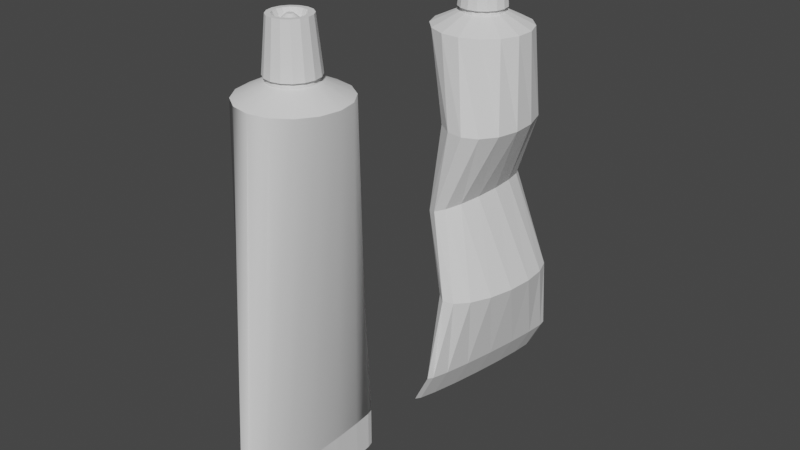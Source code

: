 # Source: Tubes.blend  (saved by Blender 3.3.6; exported with 4.5.12 LTS)
import bpy
from mathutils import Matrix  # noqa: F401  (used for matrix-valued properties, if any)

bpy.ops.wm.read_factory_settings(use_empty=True)
scene = bpy.context.scene
scene.name = 'Scene'

# ---- collections
col_perfect_tube = bpy.data.collections.new('Perfect tube'); scene.collection.children.link(col_perfect_tube)
col_tube = bpy.data.collections.new('Tube'); scene.collection.children.link(col_tube)

# ---- node groups
ng_auto_smooth = bpy.data.node_groups.new('Auto Smooth', 'GeometryNodeTree')
_s = ng_auto_smooth.interface.new_socket(name='Geometry', in_out='OUTPUT', socket_type='NodeSocketGeometry')
_s = ng_auto_smooth.interface.new_socket(name='Geometry', in_out='INPUT', socket_type='NodeSocketGeometry')
_s = ng_auto_smooth.interface.new_socket(name='Angle', in_out='INPUT', socket_type='NodeSocketFloat')
_s.subtype = 'ANGLE'
_s.min_value = 0.0
_s.max_value = 3.142
ng_auto_smooth.is_modifier = True
_N = ng_auto_smooth.nodes; _L = ng_auto_smooth.links
n0 = _N.new('NodeGroupOutput'); n0.name = 'Group Output'; n0.location = (480, -100)
n1 = _N.new('NodeGroupInput'); n1.name = 'Group Input'; n1.location = (-420, -300)
n2 = _N.new('NodeGroupInput'); n2.name = 'Group Input.001'; n2.location = (-60, -100)
n3 = _N.new('GeometryNodeSetShadeSmooth'); n3.name = 'Set Shade Smooth'; n3.location = (120, -100)
n3.domain = 'EDGE'
n4 = _N.new('GeometryNodeSetShadeSmooth'); n4.name = 'Set Shade Smooth.001'; n4.location = (300, -100)
n5 = _N.new('GeometryNodeInputMeshEdgeAngle'); n5.name = 'Edge Angle'; n5.location = (-420, -220)
n6 = _N.new('GeometryNodeInputEdgeSmooth'); n6.name = 'Is Edge Smooth'; n6.location = (-60, -160)
n7 = _N.new('GeometryNodeInputShadeSmooth'); n7.name = 'Is Face Smooth'; n7.location = (-240, -340)
n8 = _N.new('FunctionNodeBooleanMath'); n8.name = 'Boolean Math'; n8.location = (-60, -220)
n9 = _N.new('FunctionNodeCompare'); n9.name = 'Compare'; n9.location = (-240, -180)
n9.operation = 'LESS_EQUAL'
_L.new(n5.outputs[0], n9.inputs[0])
_L.new(n4.outputs[0], n0.inputs[0])
_L.new(n1.outputs[1], n9.inputs[1])
_L.new(n9.outputs[0], n8.inputs[0])
_L.new(n7.outputs[0], n8.inputs[1])
_L.new(n2.outputs[0], n3.inputs[0])
_L.new(n6.outputs[0], n3.inputs[1])
_L.new(n3.outputs[0], n4.inputs[0])
_L.new(n8.outputs[0], n3.inputs[2])
n0.is_active_output = True

# ---- world
world_world = bpy.data.worlds.new('World'); scene.world = world_world
world_world.use_nodes = True; world_world.node_tree.nodes.clear()
_N = world_world.node_tree.nodes; _L = world_world.node_tree.links
n0 = _N.new('ShaderNodeOutputWorld'); n0.name = 'World Output'; n0.location = (300, 300)
n1 = _N.new('ShaderNodeBackground'); n1.name = 'Background'; n1.location = (10, 300)
n1.inputs[0].default_value = (0.05088, 0.05088, 0.05088, 1.0)
_L.new(n1.outputs[0], n0.inputs[0])
n0.is_active_output = True
world_world.color = (0.05088, 0.05088, 0.05088)
world_world.use_sun_shadow = False
world_world.sun_shadow_jitter_overblur = 0.0

# ---- meshes
me_cylinder = bpy.data.meshes.new('Cylinder')
me_cylinder.from_pydata([(0.0, 1.0, -1.0), (-5.898e-09, 0.608, 1.0), (0.3827, 0.9239, -1.0), (0.2327, 0.5617, 1.0), (0.7071, 0.7071, -1.0), (0.4299, 0.4299, 1.0), (0.9239, 0.3827, -1.0), (0.5617, 0.2327, 1.0), (1.0, 0.0, -1.0), (0.608, -2.22e-09, 1.0), (0.9239, -0.3827, -1.0), (0.5617, -0.2327, 1.0), (0.7071, -0.7071, -1.0), (0.4299, -0.4299, 1.0), (0.3827, -0.9239, -1.0), (0.2327, -0.5617, 1.0), (0.0, -1.0, -1.0), (-5.898e-09, -0.608, 1.0), (-0.3827, -0.9239, -1.0), (-0.2327, -0.5617, 1.0), (-0.7071, -0.7071, -1.0), (-0.4299, -0.4299, 1.0), (-0.9239, -0.3827, -1.0), (-0.5617, -0.2327, 1.0), (-1.0, 0.0, -1.0), (-0.608, -2.22e-09, 1.0), (-0.9239, 0.3827, -1.0), (-0.5617, 0.2327, 1.0), (-0.7071, 0.7071, -1.0), (-0.4299, 0.4299, 1.0), (-0.3827, 0.9239, -1.0), (-0.2327, 0.5617, 1.0), (0.3067, 0.7403, 1.0), (-2.96e-09, 0.8013, 1.0), (0.5666, 0.5666, 1.0), (0.7403, 0.3067, 1.0), (0.8013, -2.22e-09, 1.0), (0.7403, -0.3067, 1.0), (0.5666, -0.5666, 1.0), (0.3067, -0.7403, 1.0), (-2.96e-09, -0.8013, 1.0), (-0.3067, -0.7403, 1.0), (-0.5666, -0.5666, 1.0), (-0.7403, -0.3067, 1.0), (-0.8013, -2.22e-09, 1.0), (-0.7403, 0.3067, 1.0), (-0.5666, 0.5666, 1.0), (-0.3067, 0.7403, 1.0), (0.1722, 0.4157, 0.6959), (3.015e-09, 0.4499, 0.6959), (0.3181, 0.3181, 0.6959), (0.4157, 0.1722, 0.6959), (0.4499, -1.643e-09, 0.6959), (0.4157, -0.1722, 0.6959), (0.3181, -0.3181, 0.6959), (0.1722, -0.4157, 0.6959), (3.015e-09, -0.4499, 0.6959), (-0.1722, -0.4157, 0.6959), (-0.3181, -0.3181, 0.6959), (-0.4157, -0.1722, 0.6959), (-0.4499, -1.643e-09, 0.6959), (-0.4157, 0.1722, 0.6959), (-0.3181, 0.3181, 0.6959), (-0.1722, 0.4157, 0.6959), (0.04844, 0.117, 0.9828), (2.121e-09, 0.1266, 0.9828), (0.08951, 0.08951, 0.9828), (0.117, 0.04844, 0.9828), (0.1266, -1.801e-09, 0.9828), (0.117, -0.04844, 0.9828), (0.08951, -0.08951, 0.9828), (0.04844, -0.117, 0.9828), (2.121e-09, -0.1266, 0.9828), (-0.04844, -0.117, 0.9828), (-0.08951, -0.08951, 0.9828), (-0.117, -0.04844, 0.9828), (-0.1266, -1.801e-09, 0.9828), (-0.117, 0.04844, 0.9828), (-0.08951, 0.08951, 0.9828), (-0.04844, 0.117, 0.9828)], [], [(0, 33, 32, 2), (2, 32, 34, 4), (4, 34, 35, 6), (6, 35, 36, 8), (8, 36, 37, 10), (10, 37, 38, 12), (12, 38, 39, 14), (14, 39, 40, 16), (16, 40, 41, 18), (18, 41, 42, 20), (20, 42, 43, 22), (22, 43, 44, 24), (24, 44, 45, 26), (26, 45, 46, 28), (25, 23, 59, 60), (28, 46, 47, 30), (30, 47, 33, 0), (0, 2, 4, 6, 8, 10, 12, 14, 16, 18, 20, 22, 24, 26, 28, 30), (1, 3, 32, 33), (3, 5, 34, 32), (5, 7, 35, 34), (7, 9, 36, 35), (9, 11, 37, 36), (11, 13, 38, 37), (13, 15, 39, 38), (15, 17, 40, 39), (17, 19, 41, 40), (19, 21, 42, 41), (21, 23, 43, 42), (23, 25, 44, 43), (25, 27, 45, 44), (27, 29, 46, 45), (29, 31, 47, 46), (31, 1, 33, 47), (58, 57, 73, 74), (11, 9, 52, 53), (27, 25, 60, 61), (13, 11, 53, 54), (29, 27, 61, 62), (15, 13, 54, 55), (31, 29, 62, 63), (17, 15, 55, 56), (3, 1, 49, 48), (1, 31, 63, 49), (19, 17, 56, 57), (5, 3, 48, 50), (21, 19, 57, 58), (7, 5, 50, 51), (23, 21, 58, 59), (9, 7, 51, 52), (64, 65, 79, 78, 77, 76, 75, 74, 73, 72, 71, 70, 69, 68, 67, 66), (51, 50, 66, 67), (59, 58, 74, 75), (52, 51, 67, 68), (60, 59, 75, 76), (53, 52, 68, 69), (61, 60, 76, 77), (54, 53, 69, 70), (62, 61, 77, 78), (55, 54, 70, 71), (63, 62, 78, 79), (56, 55, 71, 72), (48, 49, 65, 64), (49, 63, 79, 65), (57, 56, 72, 73), (50, 48, 64, 66)])
_uv = me_cylinder.uv_layers.new(name='UVMap')
_uv.uv.foreach_set('vector', [1.0, 0.5, 1.0, 1.0, 0.9375, 1.0, 0.9375, 0.5, 0.9375, 0.5, 0.9375, 1.0, 0.875, 1.0, 0.875, 0.5, 0.875, 0.5, 0.875, 1.0, 0.8125, 1.0, 0.8125, 0.5, 0.8125, 0.5, 0.8125, 1.0, 0.75, 1.0, 0.75, 0.5, 0.75, 0.5, 0.75, 1.0, 0.6875, 1.0, 0.6875, 0.5, 0.6875, 0.5, 0.6875, 1.0, 0.625, 1.0, 0.625, 0.5, 0.625, 0.5, 0.625, 1.0, 0.5625, 1.0, 0.5625, 0.5, 0.5625, 0.5, 0.5625, 1.0, 0.5, 1.0, 0.5, 0.5, 0.5, 0.5, 0.5, 1.0, 0.4375, 1.0, 0.4375, 0.5, 0.4375, 0.5, 0.4375, 1.0, 0.375, 1.0, 0.375, 0.5, 0.375, 0.5, 0.375, 1.0, 0.3125, 1.0, 0.3125, 0.5, 0.3125, 0.5, 0.3125, 1.0, 0.25, 1.0, 0.25, 0.5, 0.25, 0.5, 0.25, 1.0, 0.1875, 1.0, 0.1875, 0.5, 0.1875, 0.5, 0.1875, 1.0, 0.125, 1.0, 0.125, 0.5, 0.06791, 0.25, 0.08177, 0.1803, 0.08177, 0.1803, 0.06791, 0.25, 0.125, 0.5, 0.125, 1.0, 0.0625, 1.0, 0.0625, 0.5, 0.0625, 0.5, 0.0625, 1.0, 0.0, 1.0, 0.0, 0.5, 0.75, 0.49, 0.8418, 0.4717, 0.9197, 0.4197, 0.9717, 0.3418, 0.99, 0.25, 0.9717, 0.1582, 0.9197, 0.08029, 0.8418, 0.02827, 0.75, 0.01, 0.6582, 0.02827, 0.5803, 0.08029, 0.5283, 0.1582, 0.51, 0.25, 0.5283, 0.3418, 0.5803, 0.4197, 0.6582, 0.4717, 0.25, 0.4321, 0.3197, 0.4182, 0.3418, 0.4717, 0.25, 0.49, 0.3197, 0.4182, 0.3788, 0.3788, 0.4197, 0.4197, 0.3418, 0.4717, 0.3788, 0.3788, 0.4182, 0.3197, 0.4717, 0.3418, 0.4197, 0.4197, 0.4182, 0.3197, 0.4321, 0.25, 0.49, 0.25, 0.4717, 0.3418, 0.4321, 0.25, 0.4182, 0.1803, 0.4717, 0.1582, 0.49, 0.25, 0.4182, 0.1803, 0.3788, 0.1212, 0.4197, 0.08029, 0.4717, 0.1582, 0.3788, 0.1212, 0.3197, 0.08177, 0.3418, 0.02827, 0.4197, 0.08029, 0.3197, 0.08177, 0.25, 0.06791, 0.25, 0.01, 0.3418, 0.02827, 0.25, 0.06791, 0.1803, 0.08177, 0.1582, 0.02827, 0.25, 0.01, 0.1803, 0.08177, 0.1212, 0.1212, 0.08029, 0.08029, 0.1582, 0.02827, 0.1212, 0.1212, 0.08177, 0.1803, 0.02827, 0.1582, 0.08029, 0.08029, 0.08177, 0.1803, 0.06791, 0.25, 0.01, 0.25, 0.02827, 0.1582, 0.06791, 0.25, 0.08177, 0.3197, 0.02827, 0.3418, 0.01, 0.25, 0.08177, 0.3197, 0.1212, 0.3788, 0.08029, 0.4197, 0.02827, 0.3418, 0.1212, 0.3788, 0.1803, 0.4182, 0.1582, 0.4717, 0.08029, 0.4197, 0.1803, 0.4182, 0.25, 0.4321, 0.25, 0.49, 0.1582, 0.4717, 0.1212, 0.1212, 0.1803, 0.08177, 0.1803, 0.08177, 0.1212, 0.1212, 0.4182, 0.1803, 0.4321, 0.25, 0.4321, 0.25, 0.4182, 0.1803, 0.08177, 0.3197, 0.06791, 0.25, 0.06791, 0.25, 0.08177, 0.3197, 0.3788, 0.1212, 0.4182, 0.1803, 0.4182, 0.1803, 0.3788, 0.1212, 0.1212, 0.3788, 0.08177, 0.3197, 0.08177, 0.3197, 0.1212, 0.3788, 0.3197, 0.08177, 0.3788, 0.1212, 0.3788, 0.1212, 0.3197, 0.08177, 0.1803, 0.4182, 0.1212, 0.3788, 0.1212, 0.3788, 0.1803, 0.4182, 0.25, 0.06791, 0.3197, 0.08177, 0.3197, 0.08177, 0.25, 0.06791, 0.3197, 0.4182, 0.25, 0.4321, 0.25, 0.4321, 0.3197, 0.4182, 0.25, 0.4321, 0.1803, 0.4182, 0.1803, 0.4182, 0.25, 0.4321, 0.1803, 0.08177, 0.25, 0.06791, 0.25, 0.06791, 0.1803, 0.08177, 0.3788, 0.3788, 0.3197, 0.4182, 0.3197, 0.4182, 0.3788, 0.3788, 0.1212, 0.1212, 0.1803, 0.08177, 0.1803, 0.08177, 0.1212, 0.1212, 0.4182, 0.3197, 0.3788, 0.3788, 0.3788, 0.3788, 0.4182, 0.3197, 0.08177, 0.1803, 0.1212, 0.1212, 0.1212, 0.1212, 0.08177, 0.1803, 0.4321, 0.25, 0.4182, 0.3197, 0.4182, 0.3197, 0.4321, 0.25, 0.3197, 0.4182, 0.25, 0.4321, 0.1803, 0.4182, 0.1212, 0.3788, 0.08177, 0.3197, 0.06791, 0.25, 0.08177, 0.1803, 0.1212, 0.1212, 0.1803, 0.08177, 0.25, 0.06791, 0.3197, 0.08177, 0.3788, 0.1212, 0.4182, 0.1803, 0.4321, 0.25, 0.4182, 0.3197, 0.3788, 0.3788, 0.4182, 0.3197, 0.3788, 0.3788, 0.3788, 0.3788, 0.4182, 0.3197, 0.08177, 0.1803, 0.1212, 0.1212, 0.1212, 0.1212, 0.08177, 0.1803, 0.4321, 0.25, 0.4182, 0.3197, 0.4182, 0.3197, 0.4321, 0.25, 0.06791, 0.25, 0.08177, 0.1803, 0.08177, 0.1803, 0.06791, 0.25, 0.4182, 0.1803, 0.4321, 0.25, 0.4321, 0.25, 0.4182, 0.1803, 0.08177, 0.3197, 0.06791, 0.25, 0.06791, 0.25, 0.08177, 0.3197, 0.3788, 0.1212, 0.4182, 0.1803, 0.4182, 0.1803, 0.3788, 0.1212, 0.1212, 0.3788, 0.08177, 0.3197, 0.08177, 0.3197, 0.1212, 0.3788, 0.3197, 0.08177, 0.3788, 0.1212, 0.3788, 0.1212, 0.3197, 0.08177, 0.1803, 0.4182, 0.1212, 0.3788, 0.1212, 0.3788, 0.1803, 0.4182, 0.25, 0.06791, 0.3197, 0.08177, 0.3197, 0.08177, 0.25, 0.06791, 0.3197, 0.4182, 0.25, 0.4321, 0.25, 0.4321, 0.3197, 0.4182, 0.25, 0.4321, 0.1803, 0.4182, 0.1803, 0.4182, 0.25, 0.4321, 0.1803, 0.08177, 0.25, 0.06791, 0.25, 0.06791, 0.1803, 0.08177, 0.3788, 0.3788, 0.3197, 0.4182, 0.3197, 0.4182, 0.3788, 0.3788])
me_cylinder.update()
me_cylinder_001 = bpy.data.meshes.new('Cylinder.001')
me_cylinder_001.from_pydata([(-1.346e-08, 1.713, -1.0), (0.0, 1.0, 1.0), (0.03708, 1.583, -1.0), (0.3827, 0.9239, 1.0), (0.06851, 1.212, -1.0), (0.7071, 0.7071, 1.0), (0.08951, 0.6557, -1.0), (0.9239, 0.3827, 1.0), (0.09689, 3.987e-09, -1.0), (1.0, 0.0, 1.0), (0.08951, -0.6557, -1.0), (0.9239, -0.3827, 1.0), (0.06851, -1.212, -1.0), (0.7071, -0.7071, 1.0), (0.03708, -1.583, -1.0), (0.3827, -0.9239, 1.0), (-1.346e-08, -1.713, -1.0), (0.0, -1.0, 1.0), (-0.03708, -1.583, -1.0), (-0.3827, -0.9239, 1.0), (-0.06851, -1.212, -1.0), (-0.7071, -0.7071, 1.0), (-0.08951, -0.6557, -1.0), (-0.9239, -0.3827, 1.0), (-0.09689, 3.987e-09, -1.0), (-1.0, 0.0, 1.0), (-0.08951, 0.6557, -1.0), (-0.9239, 0.3827, 1.0), (-0.06851, 1.212, -1.0), (-0.7071, 0.7071, 1.0), (-0.03708, 1.583, -1.0), (-0.3827, 0.9239, 1.0), (5.491e-07, 1.713, -1.228), (0.03708, 1.583, -1.228), (0.06851, 1.212, -1.228), (0.08952, 0.6557, -1.228), (0.09689, 3.987e-09, -1.228), (0.08952, -0.6557, -1.228), (0.06851, -1.212, -1.228), (0.03708, -1.583, -1.228), (5.491e-07, -1.713, -1.228), (-0.03708, -1.583, -1.228), (-0.06851, -1.212, -1.228), (-0.08951, -0.6557, -1.228), (-0.09689, 3.987e-09, -1.228), (-0.08951, 0.6557, -1.228), (-0.06851, 1.212, -1.228), (-0.03708, 1.583, -1.228), (0.1709, 0.4126, 1.077), (-1.128e-07, 0.4466, 1.077), (0.3158, 0.3158, 1.077), (0.4126, 0.1709, 1.077), (0.4466, -6.185e-09, 1.077), (0.4126, -0.1709, 1.077), (0.3158, -0.3158, 1.077), (0.1709, -0.4126, 1.077), (-1.128e-07, -0.4466, 1.077), (-0.1709, -0.4126, 1.077), (-0.3158, -0.3158, 1.077), (-0.4126, -0.1709, 1.077), (-0.4466, -6.185e-09, 1.077), (-0.4126, 0.1709, 1.077), (-0.3158, 0.3158, 1.077), (-0.1709, 0.4126, 1.077), (0.1352, 0.3264, 1.199), (-1.118e-07, 0.3533, 1.199), (0.2498, 0.2498, 1.199), (0.3264, 0.1352, 1.199), (0.3533, -6.839e-09, 1.199), (0.3264, -0.1352, 1.199), (0.2498, -0.2498, 1.199), (0.1352, -0.3264, 1.199), (-1.118e-07, -0.3533, 1.199), (-0.1352, -0.3264, 1.199), (-0.2498, -0.2498, 1.199), (-0.3264, -0.1352, 1.199), (-0.3533, -6.839e-09, 1.199), (-0.3264, 0.1352, 1.199), (-0.2498, 0.2498, 1.199), (-0.1352, 0.3264, 1.199)], [], [(0, 1, 3, 2), (2, 3, 5, 4), (4, 5, 7, 6), (6, 7, 9, 8), (8, 9, 11, 10), (10, 11, 13, 12), (12, 13, 15, 14), (14, 15, 17, 16), (16, 17, 19, 18), (18, 19, 21, 20), (20, 21, 23, 22), (22, 23, 25, 24), (24, 25, 27, 26), (26, 27, 29, 28), (9, 7, 51, 52), (28, 29, 31, 30), (30, 31, 1, 0), (2, 4, 34, 33), (32, 33, 34, 35, 36, 37, 38, 39, 40, 41, 42, 43, 44, 45, 46, 47), (12, 14, 39, 38), (22, 24, 44, 43), (8, 10, 37, 36), (18, 20, 42, 41), (28, 30, 47, 46), (4, 6, 35, 34), (14, 16, 40, 39), (0, 2, 33, 32), (24, 26, 45, 44), (10, 12, 38, 37), (20, 22, 43, 42), (30, 0, 32, 47), (6, 8, 36, 35), (16, 18, 41, 40), (26, 28, 46, 45), (60, 59, 75, 76), (19, 17, 56, 57), (29, 27, 61, 62), (5, 3, 48, 50), (15, 13, 54, 55), (25, 23, 59, 60), (11, 9, 52, 53), (21, 19, 57, 58), (31, 29, 62, 63), (7, 5, 50, 51), (17, 15, 55, 56), (3, 1, 49, 48), (27, 25, 60, 61), (13, 11, 53, 54), (23, 21, 58, 59), (1, 31, 63, 49), (64, 65, 79, 78, 77, 76, 75, 74, 73, 72, 71, 70, 69, 68, 67, 66), (53, 52, 68, 69), (61, 60, 76, 77), (54, 53, 69, 70), (62, 61, 77, 78), (55, 54, 70, 71), (63, 62, 78, 79), (56, 55, 71, 72), (48, 49, 65, 64), (49, 63, 79, 65), (57, 56, 72, 73), (50, 48, 64, 66), (58, 57, 73, 74), (51, 50, 66, 67), (59, 58, 74, 75), (52, 51, 67, 68)])
me_cylinder_001.polygons.foreach_set('use_smooth', [True] * 66)
_k = set([(0, 2), (0, 30), (0, 32), (2, 4), (2, 33), (4, 6), (4, 34), (6, 8), (6, 35), (8, 10), (8, 36), (10, 12), (10, 37), (12, 14), (12, 38), (14, 16), (14, 39), (16, 18), (16, 40), (18, 20), (18, 41), (20, 22), (20, 42), (22, 24), (22, 43), (24, 26), (24, 44), (26, 28), (26, 45), (28, 30), (28, 46), (30, 47), (32, 33), (32, 47), (33, 34), (34, 35), (35, 36), (36, 37), (37, 38), (38, 39), (39, 40), (40, 41), (41, 42), (42, 43), (43, 44), (44, 45), (45, 46), (46, 47), (48, 49), (48, 50), (49, 63), (50, 51), (51, 52), (52, 53), (53, 54), (54, 55), (55, 56), (56, 57), (57, 58), (58, 59), (59, 60), (60, 61), (61, 62), (62, 63)])
me_cylinder_001.attributes.new('sharp_edge', 'BOOLEAN', 'EDGE').data.foreach_set('value', [ (min(e.vertices), max(e.vertices)) in _k for e in me_cylinder_001.edges])
_uv = me_cylinder_001.uv_layers.new(name='UVMap')
_uv.uv.foreach_set('vector', [1.0, 0.5, 1.0, 1.0, 0.9375, 1.0, 0.9375, 0.5, 0.9375, 0.5, 0.9375, 1.0, 0.875, 1.0, 0.875, 0.5, 0.875, 0.5, 0.875, 1.0, 0.8125, 1.0, 0.8125, 0.5, 0.8125, 0.5, 0.8125, 1.0, 0.75, 1.0, 0.75, 0.5, 0.75, 0.5, 0.75, 1.0, 0.6875, 1.0, 0.6875, 0.5, 0.6875, 0.5, 0.6875, 1.0, 0.625, 1.0, 0.625, 0.5, 0.625, 0.5, 0.625, 1.0, 0.5625, 1.0, 0.5625, 0.5, 0.5625, 0.5, 0.5625, 1.0, 0.5, 1.0, 0.5, 0.5, 0.5, 0.5, 0.5, 1.0, 0.4375, 1.0, 0.4375, 0.5, 0.4375, 0.5, 0.4375, 1.0, 0.375, 1.0, 0.375, 0.5, 0.375, 0.5, 0.375, 1.0, 0.3125, 1.0, 0.3125, 0.5, 0.3125, 0.5, 0.3125, 1.0, 0.25, 1.0, 0.25, 0.5, 0.25, 0.5, 0.25, 1.0, 0.1875, 1.0, 0.1875, 0.5, 0.1875, 0.5, 0.1875, 1.0, 0.125, 1.0, 0.125, 0.5, 0.75, 1.0, 0.8125, 1.0, 0.8125, 1.0, 0.75, 1.0, 0.125, 0.5, 0.125, 1.0, 0.0625, 1.0, 0.0625, 0.5, 0.0625, 0.5, 0.0625, 1.0, 0.0, 1.0, 0.0, 0.5, 0.9375, 0.5, 0.875, 0.5, 0.875, 0.5, 0.9375, 0.5, 0.75, 0.49, 0.8418, 0.4717, 0.9197, 0.4197, 0.9717, 0.3418, 0.99, 0.25, 0.9717, 0.1582, 0.9197, 0.08029, 0.8418, 0.02827, 0.75, 0.01, 0.6582, 0.02827, 0.5803, 0.08029, 0.5283, 0.1582, 0.51, 0.25, 0.5283, 0.3418, 0.5803, 0.4197, 0.6582, 0.4717, 0.625, 0.5, 0.5625, 0.5, 0.5625, 0.5, 0.625, 0.5, 0.3125, 0.5, 0.25, 0.5, 0.25, 0.5, 0.3125, 0.5, 0.75, 0.5, 0.6875, 0.5, 0.6875, 0.5, 0.75, 0.5, 0.4375, 0.5, 0.375, 0.5, 0.375, 0.5, 0.4375, 0.5, 0.125, 0.5, 0.0625, 0.5, 0.0625, 0.5, 0.125, 0.5, 0.875, 0.5, 0.8125, 0.5, 0.8125, 0.5, 0.875, 0.5, 0.5625, 0.5, 0.5, 0.5, 0.5, 0.5, 0.5625, 0.5, 1.0, 0.5, 0.9375, 0.5, 0.9375, 0.5, 1.0, 0.5, 0.25, 0.5, 0.1875, 0.5, 0.1875, 0.5, 0.25, 0.5, 0.6875, 0.5, 0.625, 0.5, 0.625, 0.5, 0.6875, 0.5, 0.375, 0.5, 0.3125, 0.5, 0.3125, 0.5, 0.375, 0.5, 0.0625, 0.5, 0.0, 0.5, 0.0, 0.5, 0.0625, 0.5, 0.8125, 0.5, 0.75, 0.5, 0.75, 0.5, 0.8125, 0.5, 0.5, 0.5, 0.4375, 0.5, 0.4375, 0.5, 0.5, 0.5, 0.1875, 0.5, 0.125, 0.5, 0.125, 0.5, 0.1875, 0.5, 0.25, 1.0, 0.3125, 1.0, 0.3125, 1.0, 0.25, 1.0, 0.4375, 1.0, 0.5, 1.0, 0.5, 1.0, 0.4375, 1.0, 0.125, 1.0, 0.1875, 1.0, 0.1875, 1.0, 0.125, 1.0, 0.875, 1.0, 0.9375, 1.0, 0.9375, 1.0, 0.875, 1.0, 0.5625, 1.0, 0.625, 1.0, 0.625, 1.0, 0.5625, 1.0, 0.25, 1.0, 0.3125, 1.0, 0.3125, 1.0, 0.25, 1.0, 0.6875, 1.0, 0.75, 1.0, 0.75, 1.0, 0.6875, 1.0, 0.375, 1.0, 0.4375, 1.0, 0.4375, 1.0, 0.375, 1.0, 0.0625, 1.0, 0.125, 1.0, 0.125, 1.0, 0.0625, 1.0, 0.8125, 1.0, 0.875, 1.0, 0.875, 1.0, 0.8125, 1.0, 0.5, 1.0, 0.5625, 1.0, 0.5625, 1.0, 0.5, 1.0, 0.9375, 1.0, 1.0, 1.0, 1.0, 1.0, 0.9375, 1.0, 0.1875, 1.0, 0.25, 1.0, 0.25, 1.0, 0.1875, 1.0, 0.625, 1.0, 0.6875, 1.0, 0.6875, 1.0, 0.625, 1.0, 0.3125, 1.0, 0.375, 1.0, 0.375, 1.0, 0.3125, 1.0, 0.0, 1.0, 0.0625, 1.0, 0.0625, 1.0, 0.0, 1.0, 0.9375, 1.0, 1.0, 1.0, 0.0625, 1.0, 0.125, 1.0, 0.1875, 1.0, 0.25, 1.0, 0.3125, 1.0, 0.375, 1.0, 0.4375, 1.0, 0.5, 1.0, 0.5625, 1.0, 0.625, 1.0, 0.6875, 1.0, 0.75, 1.0, 0.8125, 1.0, 0.875, 1.0, 0.6875, 1.0, 0.75, 1.0, 0.75, 1.0, 0.6875, 1.0, 0.1875, 1.0, 0.25, 1.0, 0.25, 1.0, 0.1875, 1.0, 0.625, 1.0, 0.6875, 1.0, 0.6875, 1.0, 0.625, 1.0, 0.125, 1.0, 0.1875, 1.0, 0.1875, 1.0, 0.125, 1.0, 0.5625, 1.0, 0.625, 1.0, 0.625, 1.0, 0.5625, 1.0, 0.0625, 1.0, 0.125, 1.0, 0.125, 1.0, 0.0625, 1.0, 0.5, 1.0, 0.5625, 1.0, 0.5625, 1.0, 0.5, 1.0, 0.9375, 1.0, 1.0, 1.0, 1.0, 1.0, 0.9375, 1.0, 0.0, 1.0, 0.0625, 1.0, 0.0625, 1.0, 0.0, 1.0, 0.4375, 1.0, 0.5, 1.0, 0.5, 1.0, 0.4375, 1.0, 0.875, 1.0, 0.9375, 1.0, 0.9375, 1.0, 0.875, 1.0, 0.375, 1.0, 0.4375, 1.0, 0.4375, 1.0, 0.375, 1.0, 0.8125, 1.0, 0.875, 1.0, 0.875, 1.0, 0.8125, 1.0, 0.3125, 1.0, 0.375, 1.0, 0.375, 1.0, 0.3125, 1.0, 0.75, 1.0, 0.8125, 1.0, 0.8125, 1.0, 0.75, 1.0])
me_cylinder_001.update()
me_cylinder_002 = bpy.data.meshes.new('Cylinder.002')
me_cylinder_002.from_pydata([(0.0, 1.0, -1.0), (-5.898e-09, 0.608, 1.0), (0.3827, 0.9239, -1.0), (0.2327, 0.5617, 1.0), (0.7071, 0.7071, -1.0), (0.4299, 0.4299, 1.0), (0.9239, 0.3827, -1.0), (0.5617, 0.2327, 1.0), (1.0, 0.0, -1.0), (0.608, -2.22e-09, 1.0), (0.9239, -0.3827, -1.0), (0.5617, -0.2327, 1.0), (0.7071, -0.7071, -1.0), (0.4299, -0.4299, 1.0), (0.3827, -0.9239, -1.0), (0.2327, -0.5617, 1.0), (0.0, -1.0, -1.0), (-5.898e-09, -0.608, 1.0), (-0.3827, -0.9239, -1.0), (-0.2327, -0.5617, 1.0), (-0.7071, -0.7071, -1.0), (-0.4299, -0.4299, 1.0), (-0.9239, -0.3827, -1.0), (-0.5617, -0.2327, 1.0), (-1.0, 0.0, -1.0), (-0.608, -2.22e-09, 1.0), (-0.9239, 0.3827, -1.0), (-0.5617, 0.2327, 1.0), (-0.7071, 0.7071, -1.0), (-0.4299, 0.4299, 1.0), (-0.3827, 0.9239, -1.0), (-0.2327, 0.5617, 1.0), (0.3067, 0.7403, 1.0), (-2.96e-09, 0.8013, 1.0), (0.5666, 0.5666, 1.0), (0.7403, 0.3067, 1.0), (0.8013, -2.22e-09, 1.0), (0.7403, -0.3067, 1.0), (0.5666, -0.5666, 1.0), (0.3067, -0.7403, 1.0), (-2.96e-09, -0.8013, 1.0), (-0.3067, -0.7403, 1.0), (-0.5666, -0.5666, 1.0), (-0.7403, -0.3067, 1.0), (-0.8013, -2.22e-09, 1.0), (-0.7403, 0.3067, 1.0), (-0.5666, 0.5666, 1.0), (-0.3067, 0.7403, 1.0), (0.1722, 0.4157, 0.6959), (3.015e-09, 0.4499, 0.6959), (0.3181, 0.3181, 0.6959), (0.4157, 0.1722, 0.6959), (0.4499, -1.643e-09, 0.6959), (0.4157, -0.1722, 0.6959), (0.3181, -0.3181, 0.6959), (0.1722, -0.4157, 0.6959), (3.015e-09, -0.4499, 0.6959), (-0.1722, -0.4157, 0.6959), (-0.3181, -0.3181, 0.6959), (-0.4157, -0.1722, 0.6959), (-0.4499, -1.643e-09, 0.6959), (-0.4157, 0.1722, 0.6959), (-0.3181, 0.3181, 0.6959), (-0.1722, 0.4157, 0.6959), (0.04844, 0.117, 0.9828), (2.121e-09, 0.1266, 0.9828), (0.08951, 0.08951, 0.9828), (0.117, 0.04844, 0.9828), (0.1266, -1.801e-09, 0.9828), (0.117, -0.04844, 0.9828), (0.08951, -0.08951, 0.9828), (0.04844, -0.117, 0.9828), (2.121e-09, -0.1266, 0.9828), (-0.04844, -0.117, 0.9828), (-0.08951, -0.08951, 0.9828), (-0.117, -0.04844, 0.9828), (-0.1266, -1.801e-09, 0.9828), (-0.117, 0.04844, 0.9828), (-0.08951, 0.08951, 0.9828), (-0.04844, 0.117, 0.9828)], [], [(0, 33, 32, 2), (2, 32, 34, 4), (4, 34, 35, 6), (6, 35, 36, 8), (8, 36, 37, 10), (10, 37, 38, 12), (12, 38, 39, 14), (14, 39, 40, 16), (16, 40, 41, 18), (18, 41, 42, 20), (20, 42, 43, 22), (22, 43, 44, 24), (24, 44, 45, 26), (26, 45, 46, 28), (25, 23, 59, 60), (28, 46, 47, 30), (30, 47, 33, 0), (0, 2, 4, 6, 8, 10, 12, 14, 16, 18, 20, 22, 24, 26, 28, 30), (1, 3, 32, 33), (3, 5, 34, 32), (5, 7, 35, 34), (7, 9, 36, 35), (9, 11, 37, 36), (11, 13, 38, 37), (13, 15, 39, 38), (15, 17, 40, 39), (17, 19, 41, 40), (19, 21, 42, 41), (21, 23, 43, 42), (23, 25, 44, 43), (25, 27, 45, 44), (27, 29, 46, 45), (29, 31, 47, 46), (31, 1, 33, 47), (58, 57, 73, 74), (11, 9, 52, 53), (27, 25, 60, 61), (13, 11, 53, 54), (29, 27, 61, 62), (15, 13, 54, 55), (31, 29, 62, 63), (17, 15, 55, 56), (3, 1, 49, 48), (1, 31, 63, 49), (19, 17, 56, 57), (5, 3, 48, 50), (21, 19, 57, 58), (7, 5, 50, 51), (23, 21, 58, 59), (9, 7, 51, 52), (64, 65, 79, 78, 77, 76, 75, 74, 73, 72, 71, 70, 69, 68, 67, 66), (51, 50, 66, 67), (59, 58, 74, 75), (52, 51, 67, 68), (60, 59, 75, 76), (53, 52, 68, 69), (61, 60, 76, 77), (54, 53, 69, 70), (62, 61, 77, 78), (55, 54, 70, 71), (63, 62, 78, 79), (56, 55, 71, 72), (48, 49, 65, 64), (49, 63, 79, 65), (57, 56, 72, 73), (50, 48, 64, 66)])
_uv = me_cylinder_002.uv_layers.new(name='UVMap')
_uv.uv.foreach_set('vector', [1.0, 0.5, 1.0, 1.0, 0.9375, 1.0, 0.9375, 0.5, 0.9375, 0.5, 0.9375, 1.0, 0.875, 1.0, 0.875, 0.5, 0.875, 0.5, 0.875, 1.0, 0.8125, 1.0, 0.8125, 0.5, 0.8125, 0.5, 0.8125, 1.0, 0.75, 1.0, 0.75, 0.5, 0.75, 0.5, 0.75, 1.0, 0.6875, 1.0, 0.6875, 0.5, 0.6875, 0.5, 0.6875, 1.0, 0.625, 1.0, 0.625, 0.5, 0.625, 0.5, 0.625, 1.0, 0.5625, 1.0, 0.5625, 0.5, 0.5625, 0.5, 0.5625, 1.0, 0.5, 1.0, 0.5, 0.5, 0.5, 0.5, 0.5, 1.0, 0.4375, 1.0, 0.4375, 0.5, 0.4375, 0.5, 0.4375, 1.0, 0.375, 1.0, 0.375, 0.5, 0.375, 0.5, 0.375, 1.0, 0.3125, 1.0, 0.3125, 0.5, 0.3125, 0.5, 0.3125, 1.0, 0.25, 1.0, 0.25, 0.5, 0.25, 0.5, 0.25, 1.0, 0.1875, 1.0, 0.1875, 0.5, 0.1875, 0.5, 0.1875, 1.0, 0.125, 1.0, 0.125, 0.5, 0.06791, 0.25, 0.08177, 0.1803, 0.08177, 0.1803, 0.06791, 0.25, 0.125, 0.5, 0.125, 1.0, 0.0625, 1.0, 0.0625, 0.5, 0.0625, 0.5, 0.0625, 1.0, 0.0, 1.0, 0.0, 0.5, 0.75, 0.49, 0.8418, 0.4717, 0.9197, 0.4197, 0.9717, 0.3418, 0.99, 0.25, 0.9717, 0.1582, 0.9197, 0.08029, 0.8418, 0.02827, 0.75, 0.01, 0.6582, 0.02827, 0.5803, 0.08029, 0.5283, 0.1582, 0.51, 0.25, 0.5283, 0.3418, 0.5803, 0.4197, 0.6582, 0.4717, 0.25, 0.4321, 0.3197, 0.4182, 0.3418, 0.4717, 0.25, 0.49, 0.3197, 0.4182, 0.3788, 0.3788, 0.4197, 0.4197, 0.3418, 0.4717, 0.3788, 0.3788, 0.4182, 0.3197, 0.4717, 0.3418, 0.4197, 0.4197, 0.4182, 0.3197, 0.4321, 0.25, 0.49, 0.25, 0.4717, 0.3418, 0.4321, 0.25, 0.4182, 0.1803, 0.4717, 0.1582, 0.49, 0.25, 0.4182, 0.1803, 0.3788, 0.1212, 0.4197, 0.08029, 0.4717, 0.1582, 0.3788, 0.1212, 0.3197, 0.08177, 0.3418, 0.02827, 0.4197, 0.08029, 0.3197, 0.08177, 0.25, 0.06791, 0.25, 0.01, 0.3418, 0.02827, 0.25, 0.06791, 0.1803, 0.08177, 0.1582, 0.02827, 0.25, 0.01, 0.1803, 0.08177, 0.1212, 0.1212, 0.08029, 0.08029, 0.1582, 0.02827, 0.1212, 0.1212, 0.08177, 0.1803, 0.02827, 0.1582, 0.08029, 0.08029, 0.08177, 0.1803, 0.06791, 0.25, 0.01, 0.25, 0.02827, 0.1582, 0.06791, 0.25, 0.08177, 0.3197, 0.02827, 0.3418, 0.01, 0.25, 0.08177, 0.3197, 0.1212, 0.3788, 0.08029, 0.4197, 0.02827, 0.3418, 0.1212, 0.3788, 0.1803, 0.4182, 0.1582, 0.4717, 0.08029, 0.4197, 0.1803, 0.4182, 0.25, 0.4321, 0.25, 0.49, 0.1582, 0.4717, 0.1212, 0.1212, 0.1803, 0.08177, 0.1803, 0.08177, 0.1212, 0.1212, 0.4182, 0.1803, 0.4321, 0.25, 0.4321, 0.25, 0.4182, 0.1803, 0.08177, 0.3197, 0.06791, 0.25, 0.06791, 0.25, 0.08177, 0.3197, 0.3788, 0.1212, 0.4182, 0.1803, 0.4182, 0.1803, 0.3788, 0.1212, 0.1212, 0.3788, 0.08177, 0.3197, 0.08177, 0.3197, 0.1212, 0.3788, 0.3197, 0.08177, 0.3788, 0.1212, 0.3788, 0.1212, 0.3197, 0.08177, 0.1803, 0.4182, 0.1212, 0.3788, 0.1212, 0.3788, 0.1803, 0.4182, 0.25, 0.06791, 0.3197, 0.08177, 0.3197, 0.08177, 0.25, 0.06791, 0.3197, 0.4182, 0.25, 0.4321, 0.25, 0.4321, 0.3197, 0.4182, 0.25, 0.4321, 0.1803, 0.4182, 0.1803, 0.4182, 0.25, 0.4321, 0.1803, 0.08177, 0.25, 0.06791, 0.25, 0.06791, 0.1803, 0.08177, 0.3788, 0.3788, 0.3197, 0.4182, 0.3197, 0.4182, 0.3788, 0.3788, 0.1212, 0.1212, 0.1803, 0.08177, 0.1803, 0.08177, 0.1212, 0.1212, 0.4182, 0.3197, 0.3788, 0.3788, 0.3788, 0.3788, 0.4182, 0.3197, 0.08177, 0.1803, 0.1212, 0.1212, 0.1212, 0.1212, 0.08177, 0.1803, 0.4321, 0.25, 0.4182, 0.3197, 0.4182, 0.3197, 0.4321, 0.25, 0.3197, 0.4182, 0.25, 0.4321, 0.1803, 0.4182, 0.1212, 0.3788, 0.08177, 0.3197, 0.06791, 0.25, 0.08177, 0.1803, 0.1212, 0.1212, 0.1803, 0.08177, 0.25, 0.06791, 0.3197, 0.08177, 0.3788, 0.1212, 0.4182, 0.1803, 0.4321, 0.25, 0.4182, 0.3197, 0.3788, 0.3788, 0.4182, 0.3197, 0.3788, 0.3788, 0.3788, 0.3788, 0.4182, 0.3197, 0.08177, 0.1803, 0.1212, 0.1212, 0.1212, 0.1212, 0.08177, 0.1803, 0.4321, 0.25, 0.4182, 0.3197, 0.4182, 0.3197, 0.4321, 0.25, 0.06791, 0.25, 0.08177, 0.1803, 0.08177, 0.1803, 0.06791, 0.25, 0.4182, 0.1803, 0.4321, 0.25, 0.4321, 0.25, 0.4182, 0.1803, 0.08177, 0.3197, 0.06791, 0.25, 0.06791, 0.25, 0.08177, 0.3197, 0.3788, 0.1212, 0.4182, 0.1803, 0.4182, 0.1803, 0.3788, 0.1212, 0.1212, 0.3788, 0.08177, 0.3197, 0.08177, 0.3197, 0.1212, 0.3788, 0.3197, 0.08177, 0.3788, 0.1212, 0.3788, 0.1212, 0.3197, 0.08177, 0.1803, 0.4182, 0.1212, 0.3788, 0.1212, 0.3788, 0.1803, 0.4182, 0.25, 0.06791, 0.3197, 0.08177, 0.3197, 0.08177, 0.25, 0.06791, 0.3197, 0.4182, 0.25, 0.4321, 0.25, 0.4321, 0.3197, 0.4182, 0.25, 0.4321, 0.1803, 0.4182, 0.1803, 0.4182, 0.25, 0.4321, 0.1803, 0.08177, 0.25, 0.06791, 0.25, 0.06791, 0.1803, 0.08177, 0.3788, 0.3788, 0.3197, 0.4182, 0.3197, 0.4182, 0.3788, 0.3788])
me_cylinder_002.update()
me_cylinder_003 = bpy.data.meshes.new('Cylinder.003')
me_cylinder_003.from_pydata([(0.7469, 1.669, -1.014), (-0.1768, 0.9876, 1.0), (0.7563, 1.535, -1.019), (0.2133, 0.9802, 1.0), (0.7185, 1.165, -1.023), (0.5709, 0.8241, 1.0), (0.6395, 0.6141, -1.026), (0.8415, 0.5431, 1.0), (0.5311, -0.03259, -1.027), (0.984, 0.1798, 1.0), (0.41, -0.6771, -1.026), (0.9766, -0.2103, 1.0), (0.2945, -1.221, -1.023), (0.8205, -0.5679, 1.0), (0.2022, -1.582, -1.019), (0.5395, -0.8385, 1.0), (0.1472, -1.705, -1.014), (0.1762, -0.981, 1.0), (0.1379, -1.571, -1.009), (-0.2139, -0.9736, 1.0), (0.1756, -1.2, -1.004), (-0.5715, -0.8175, 1.0), (0.2547, -0.6494, -1.001), (-0.8421, -0.5364, 1.0), (0.363, -0.002715, -1.0), (-0.9846, -0.1732, 1.0), (0.4842, 0.6417, -1.001), (-0.9772, 0.2169, 1.0), (0.5997, 1.186, -1.004), (-0.8211, 0.5745, 1.0), (0.6919, 1.547, -1.009), (-0.5401, 0.8451, 1.0), (0.3749, 1.736, -1.215), (0.3842, 1.601, -1.22), (0.3465, 1.231, -1.224), (0.2674, 0.6803, -1.227), (0.1591, 0.03354, -1.228), (0.03793, -0.6109, -1.227), (-0.07757, -1.155, -1.224), (-0.1698, -1.516, -1.22), (-0.2248, -1.639, -1.215), (-0.2342, -1.504, -1.21), (-0.1964, -1.134, -1.205), (-0.1174, -0.5833, -1.202), (-0.009033, 0.06341, -1.201), (0.1121, 0.7079, -1.202), (0.2276, 1.252, -1.205), (0.3199, 1.613, -1.21), (0.09509, 0.4396, 1.077), (-0.07913, 0.4429, 1.077), (0.2548, 0.3699, 1.077), (0.3757, 0.2444, 1.077), (0.4393, 0.08216, 1.077), (0.436, -0.09207, 1.077), (0.3663, -0.2518, 1.077), (0.2408, -0.3726, 1.077), (0.07854, -0.4363, 1.077), (-0.09568, -0.433, 1.077), (-0.2554, -0.3633, 1.077), (-0.3763, -0.2377, 1.077), (-0.4399, -0.07552, 1.077), (-0.4366, 0.09871, 1.077), (-0.3669, 0.2584, 1.077), (-0.2414, 0.3793, 1.077), (0.07516, 0.3484, 1.199), (-0.06265, 0.351, 1.199), (0.2015, 0.2933, 1.199), (0.2971, 0.194, 1.199), (0.3474, 0.06568, 1.199), (0.3448, -0.07213, 1.199), (0.2897, -0.1985, 1.199), (0.1904, -0.2941, 1.199), (0.06206, -0.3444, 1.199), (-0.07575, -0.3418, 1.199), (-0.2021, -0.2866, 1.199), (-0.2977, -0.1874, 1.199), (-0.348, -0.05904, 1.199), (-0.3454, 0.07877, 1.199), (-0.2903, 0.2051, 1.199), (-0.191, 0.3007, 1.199), (0.7671, 1.353, -0.5102), (-0.1505, 1.487, -0.00678), (0.0579, 1.256, 0.4966), (0.3923, 1.216, 0.4952), (0.04213, 1.385, 0.013), (0.9469, 1.212, -0.5136), (0.7103, 0.9902, 0.4941), (0.2054, 1.095, 0.02977), (1.062, 0.8825, -0.5165), (0.9636, 0.6117, 0.4933), (0.3145, 0.662, 0.04097), (1.094, 0.4136, -0.5185), (1.114, 0.1386, 0.493), (0.3529, 0.1507, 0.04491), (1.04, -0.123, -0.5192), (1.137, -0.3571, 0.4933), (0.3145, -0.3607, 0.04097), (0.9062, -0.6456, -0.5185), (1.031, -0.8, 0.4941), (0.2054, -0.7941, 0.02977), (0.714, -1.075, -0.5165), (0.8118, -1.123, 0.4952), (0.04213, -1.084, 0.013), (0.4924, -1.345, -0.5136), (0.5119, -1.276, 0.4966), (-0.1505, -1.185, -0.00678), (0.2752, -1.415, -0.5102), (0.1776, -1.236, 0.498), (-0.3431, -1.084, -0.02656), (0.09545, -1.274, -0.5067), (-0.1405, -1.01, 0.4991), (-0.5064, -0.7941, -0.04333), (-0.0195, -0.9442, -0.5038), (-0.3937, -0.6317, 0.4999), (-0.6155, -0.3607, -0.05453), (-0.05213, -0.4752, -0.5019), (-0.5437, -0.1586, 0.5002), (-0.6538, 0.1507, -0.05846), (0.00251, 0.06136, -0.5012), (-0.5675, 0.3372, 0.4999), (-0.6155, 0.662, -0.05453), (0.1361, 0.5839, -0.5019), (-0.4615, 0.78, 0.4991), (-0.5064, 1.095, -0.04333), (0.3283, 1.013, -0.5038), (-0.2419, 1.103, 0.498), (-0.3431, 1.385, -0.02656), (0.5499, 1.283, -0.5067)], [], [(82, 1, 3, 83), (83, 3, 5, 86), (86, 5, 7, 89), (89, 7, 9, 92), (92, 9, 11, 95), (95, 11, 13, 98), (98, 13, 15, 101), (101, 15, 17, 104), (104, 17, 19, 107), (107, 19, 21, 110), (110, 21, 23, 113), (113, 23, 25, 116), (116, 25, 27, 119), (119, 27, 29, 122), (9, 7, 51, 52), (122, 29, 31, 125), (125, 31, 1, 82), (2, 4, 34, 33), (32, 33, 34, 35, 36, 37, 38, 39, 40, 41, 42, 43, 44, 45, 46, 47), (12, 14, 39, 38), (22, 24, 44, 43), (8, 10, 37, 36), (18, 20, 42, 41), (28, 30, 47, 46), (4, 6, 35, 34), (14, 16, 40, 39), (0, 2, 33, 32), (24, 26, 45, 44), (10, 12, 38, 37), (20, 22, 43, 42), (30, 0, 32, 47), (6, 8, 36, 35), (16, 18, 41, 40), (26, 28, 46, 45), (60, 59, 75, 76), (19, 17, 56, 57), (29, 27, 61, 62), (5, 3, 48, 50), (15, 13, 54, 55), (25, 23, 59, 60), (11, 9, 52, 53), (21, 19, 57, 58), (31, 29, 62, 63), (7, 5, 50, 51), (17, 15, 55, 56), (3, 1, 49, 48), (27, 25, 60, 61), (13, 11, 53, 54), (23, 21, 58, 59), (1, 31, 63, 49), (64, 65, 79, 78, 77, 76, 75, 74, 73, 72, 71, 70, 69, 68, 67, 66), (53, 52, 68, 69), (61, 60, 76, 77), (54, 53, 69, 70), (62, 61, 77, 78), (55, 54, 70, 71), (63, 62, 78, 79), (56, 55, 71, 72), (48, 49, 65, 64), (49, 63, 79, 65), (57, 56, 72, 73), (50, 48, 64, 66), (58, 57, 73, 74), (51, 50, 66, 67), (59, 58, 74, 75), (52, 51, 67, 68), (30, 127, 80, 0), (127, 126, 81, 80), (126, 125, 82, 81), (28, 124, 127, 30), (124, 123, 126, 127), (123, 122, 125, 126), (26, 121, 124, 28), (121, 120, 123, 124), (120, 119, 122, 123), (24, 118, 121, 26), (118, 117, 120, 121), (117, 116, 119, 120), (22, 115, 118, 24), (115, 114, 117, 118), (114, 113, 116, 117), (20, 112, 115, 22), (112, 111, 114, 115), (111, 110, 113, 114), (18, 109, 112, 20), (109, 108, 111, 112), (108, 107, 110, 111), (16, 106, 109, 18), (106, 105, 108, 109), (105, 104, 107, 108), (14, 103, 106, 16), (103, 102, 105, 106), (102, 101, 104, 105), (12, 100, 103, 14), (100, 99, 102, 103), (99, 98, 101, 102), (10, 97, 100, 12), (97, 96, 99, 100), (96, 95, 98, 99), (8, 94, 97, 10), (94, 93, 96, 97), (93, 92, 95, 96), (6, 91, 94, 8), (91, 90, 93, 94), (90, 89, 92, 93), (4, 88, 91, 6), (88, 87, 90, 91), (87, 86, 89, 90), (2, 85, 88, 4), (85, 84, 87, 88), (84, 83, 86, 87), (0, 80, 85, 2), (80, 81, 84, 85), (81, 82, 83, 84)])
_k = set([(0, 2), (0, 30), (0, 32), (2, 4), (2, 33), (4, 6), (4, 34), (6, 8), (6, 35), (8, 10), (8, 36), (10, 12), (10, 37), (12, 14), (12, 38), (14, 16), (14, 39), (16, 18), (16, 40), (18, 20), (18, 41), (20, 22), (20, 42), (22, 24), (22, 43), (24, 26), (24, 44), (26, 28), (26, 45), (28, 30), (28, 46), (30, 47), (32, 33), (32, 47), (33, 34), (34, 35), (35, 36), (36, 37), (37, 38), (38, 39), (39, 40), (40, 41), (41, 42), (42, 43), (43, 44), (44, 45), (45, 46), (46, 47), (48, 49), (48, 50), (49, 63), (50, 51), (51, 52), (52, 53), (53, 54), (54, 55), (55, 56), (56, 57), (57, 58), (58, 59), (59, 60), (60, 61), (61, 62), (62, 63)])
me_cylinder_003.attributes.new('sharp_edge', 'BOOLEAN', 'EDGE').data.foreach_set('value', [ (min(e.vertices), max(e.vertices)) in _k for e in me_cylinder_003.edges])
_uv = me_cylinder_003.uv_layers.new(name='UVMap')
_uv.uv.foreach_set('vector', [1.0, 0.875, 1.0, 1.0, 0.9375, 1.0, 0.9375, 0.875, 0.9375, 0.875, 0.9375, 1.0, 0.875, 1.0, 0.875, 0.875, 0.875, 0.875, 0.875, 1.0, 0.8125, 1.0, 0.8125, 0.875, 0.8125, 0.875, 0.8125, 1.0, 0.75, 1.0, 0.75, 0.875, 0.75, 0.875, 0.75, 1.0, 0.6875, 1.0, 0.6875, 0.875, 0.6875, 0.875, 0.6875, 1.0, 0.625, 1.0, 0.625, 0.875, 0.625, 0.875, 0.625, 1.0, 0.5625, 1.0, 0.5625, 0.875, 0.5625, 0.875, 0.5625, 1.0, 0.5, 1.0, 0.5, 0.875, 0.5, 0.875, 0.5, 1.0, 0.4375, 1.0, 0.4375, 0.875, 0.4375, 0.875, 0.4375, 1.0, 0.375, 1.0, 0.375, 0.875, 0.375, 0.875, 0.375, 1.0, 0.3125, 1.0, 0.3125, 0.875, 0.3125, 0.875, 0.3125, 1.0, 0.25, 1.0, 0.25, 0.875, 0.25, 0.875, 0.25, 1.0, 0.1875, 1.0, 0.1875, 0.875, 0.1875, 0.875, 0.1875, 1.0, 0.125, 1.0, 0.125, 0.875, 0.75, 1.0, 0.8125, 1.0, 0.8125, 1.0, 0.75, 1.0, 0.125, 0.875, 0.125, 1.0, 0.0625, 1.0, 0.0625, 0.875, 0.0625, 0.875, 0.0625, 1.0, 0.0, 1.0, 0.0, 0.875, 0.9375, 0.5, 0.875, 0.5, 0.875, 0.5, 0.9375, 0.5, 0.75, 0.49, 0.8418, 0.4717, 0.9197, 0.4197, 0.9717, 0.3418, 0.99, 0.25, 0.9717, 0.1582, 0.9197, 0.08029, 0.8418, 0.02827, 0.75, 0.01, 0.6582, 0.02827, 0.5803, 0.08029, 0.5283, 0.1582, 0.51, 0.25, 0.5283, 0.3418, 0.5803, 0.4197, 0.6582, 0.4717, 0.625, 0.5, 0.5625, 0.5, 0.5625, 0.5, 0.625, 0.5, 0.3125, 0.5, 0.25, 0.5, 0.25, 0.5, 0.3125, 0.5, 0.75, 0.5, 0.6875, 0.5, 0.6875, 0.5, 0.75, 0.5, 0.4375, 0.5, 0.375, 0.5, 0.375, 0.5, 0.4375, 0.5, 0.125, 0.5, 0.0625, 0.5, 0.0625, 0.5, 0.125, 0.5, 0.875, 0.5, 0.8125, 0.5, 0.8125, 0.5, 0.875, 0.5, 0.5625, 0.5, 0.5, 0.5, 0.5, 0.5, 0.5625, 0.5, 1.0, 0.5, 0.9375, 0.5, 0.9375, 0.5, 1.0, 0.5, 0.25, 0.5, 0.1875, 0.5, 0.1875, 0.5, 0.25, 0.5, 0.6875, 0.5, 0.625, 0.5, 0.625, 0.5, 0.6875, 0.5, 0.375, 0.5, 0.3125, 0.5, 0.3125, 0.5, 0.375, 0.5, 0.0625, 0.5, 0.0, 0.5, 0.0, 0.5, 0.0625, 0.5, 0.8125, 0.5, 0.75, 0.5, 0.75, 0.5, 0.8125, 0.5, 0.5, 0.5, 0.4375, 0.5, 0.4375, 0.5, 0.5, 0.5, 0.1875, 0.5, 0.125, 0.5, 0.125, 0.5, 0.1875, 0.5, 0.25, 1.0, 0.3125, 1.0, 0.3125, 1.0, 0.25, 1.0, 0.4375, 1.0, 0.5, 1.0, 0.5, 1.0, 0.4375, 1.0, 0.125, 1.0, 0.1875, 1.0, 0.1875, 1.0, 0.125, 1.0, 0.875, 1.0, 0.9375, 1.0, 0.9375, 1.0, 0.875, 1.0, 0.5625, 1.0, 0.625, 1.0, 0.625, 1.0, 0.5625, 1.0, 0.25, 1.0, 0.3125, 1.0, 0.3125, 1.0, 0.25, 1.0, 0.6875, 1.0, 0.75, 1.0, 0.75, 1.0, 0.6875, 1.0, 0.375, 1.0, 0.4375, 1.0, 0.4375, 1.0, 0.375, 1.0, 0.0625, 1.0, 0.125, 1.0, 0.125, 1.0, 0.0625, 1.0, 0.8125, 1.0, 0.875, 1.0, 0.875, 1.0, 0.8125, 1.0, 0.5, 1.0, 0.5625, 1.0, 0.5625, 1.0, 0.5, 1.0, 0.9375, 1.0, 1.0, 1.0, 1.0, 1.0, 0.9375, 1.0, 0.1875, 1.0, 0.25, 1.0, 0.25, 1.0, 0.1875, 1.0, 0.625, 1.0, 0.6875, 1.0, 0.6875, 1.0, 0.625, 1.0, 0.3125, 1.0, 0.375, 1.0, 0.375, 1.0, 0.3125, 1.0, 0.0, 1.0, 0.0625, 1.0, 0.0625, 1.0, 0.0, 1.0, 0.9375, 1.0, 1.0, 1.0, 0.0625, 1.0, 0.125, 1.0, 0.1875, 1.0, 0.25, 1.0, 0.3125, 1.0, 0.375, 1.0, 0.4375, 1.0, 0.5, 1.0, 0.5625, 1.0, 0.625, 1.0, 0.6875, 1.0, 0.75, 1.0, 0.8125, 1.0, 0.875, 1.0, 0.6875, 1.0, 0.75, 1.0, 0.75, 1.0, 0.6875, 1.0, 0.1875, 1.0, 0.25, 1.0, 0.25, 1.0, 0.1875, 1.0, 0.625, 1.0, 0.6875, 1.0, 0.6875, 1.0, 0.625, 1.0, 0.125, 1.0, 0.1875, 1.0, 0.1875, 1.0, 0.125, 1.0, 0.5625, 1.0, 0.625, 1.0, 0.625, 1.0, 0.5625, 1.0, 0.0625, 1.0, 0.125, 1.0, 0.125, 1.0, 0.0625, 1.0, 0.5, 1.0, 0.5625, 1.0, 0.5625, 1.0, 0.5, 1.0, 0.9375, 1.0, 1.0, 1.0, 1.0, 1.0, 0.9375, 1.0, 0.0, 1.0, 0.0625, 1.0, 0.0625, 1.0, 0.0, 1.0, 0.4375, 1.0, 0.5, 1.0, 0.5, 1.0, 0.4375, 1.0, 0.875, 1.0, 0.9375, 1.0, 0.9375, 1.0, 0.875, 1.0, 0.375, 1.0, 0.4375, 1.0, 0.4375, 1.0, 0.375, 1.0, 0.8125, 1.0, 0.875, 1.0, 0.875, 1.0, 0.8125, 1.0, 0.3125, 1.0, 0.375, 1.0, 0.375, 1.0, 0.3125, 1.0, 0.75, 1.0, 0.8125, 1.0, 0.8125, 1.0, 0.75, 1.0, 0.0625, 0.5, 0.0625, 0.625, 0.0, 0.625, 0.0, 0.5, 0.0625, 0.625, 0.0625, 0.75, 0.0, 0.75, 0.0, 0.625, 0.0625, 0.75, 0.0625, 0.875, 0.0, 0.875, 0.0, 0.75, 0.125, 0.5, 0.125, 0.625, 0.0625, 0.625, 0.0625, 0.5, 0.125, 0.625, 0.125, 0.75, 0.0625, 0.75, 0.0625, 0.625, 0.125, 0.75, 0.125, 0.875, 0.0625, 0.875, 0.0625, 0.75, 0.1875, 0.5, 0.1875, 0.625, 0.125, 0.625, 0.125, 0.5, 0.1875, 0.625, 0.1875, 0.75, 0.125, 0.75, 0.125, 0.625, 0.1875, 0.75, 0.1875, 0.875, 0.125, 0.875, 0.125, 0.75, 0.25, 0.5, 0.25, 0.625, 0.1875, 0.625, 0.1875, 0.5, 0.25, 0.625, 0.25, 0.75, 0.1875, 0.75, 0.1875, 0.625, 0.25, 0.75, 0.25, 0.875, 0.1875, 0.875, 0.1875, 0.75, 0.3125, 0.5, 0.3125, 0.625, 0.25, 0.625, 0.25, 0.5, 0.3125, 0.625, 0.3125, 0.75, 0.25, 0.75, 0.25, 0.625, 0.3125, 0.75, 0.3125, 0.875, 0.25, 0.875, 0.25, 0.75, 0.375, 0.5, 0.375, 0.625, 0.3125, 0.625, 0.3125, 0.5, 0.375, 0.625, 0.375, 0.75, 0.3125, 0.75, 0.3125, 0.625, 0.375, 0.75, 0.375, 0.875, 0.3125, 0.875, 0.3125, 0.75, 0.4375, 0.5, 0.4375, 0.625, 0.375, 0.625, 0.375, 0.5, 0.4375, 0.625, 0.4375, 0.75, 0.375, 0.75, 0.375, 0.625, 0.4375, 0.75, 0.4375, 0.875, 0.375, 0.875, 0.375, 0.75, 0.5, 0.5, 0.5, 0.625, 0.4375, 0.625, 0.4375, 0.5, 0.5, 0.625, 0.5, 0.75, 0.4375, 0.75, 0.4375, 0.625, 0.5, 0.75, 0.5, 0.875, 0.4375, 0.875, 0.4375, 0.75, 0.5625, 0.5, 0.5625, 0.625, 0.5, 0.625, 0.5, 0.5, 0.5625, 0.625, 0.5625, 0.75, 0.5, 0.75, 0.5, 0.625, 0.5625, 0.75, 0.5625, 0.875, 0.5, 0.875, 0.5, 0.75, 0.625, 0.5, 0.625, 0.625, 0.5625, 0.625, 0.5625, 0.5, 0.625, 0.625, 0.625, 0.75, 0.5625, 0.75, 0.5625, 0.625, 0.625, 0.75, 0.625, 0.875, 0.5625, 0.875, 0.5625, 0.75, 0.6875, 0.5, 0.6875, 0.625, 0.625, 0.625, 0.625, 0.5, 0.6875, 0.625, 0.6875, 0.75, 0.625, 0.75, 0.625, 0.625, 0.6875, 0.75, 0.6875, 0.875, 0.625, 0.875, 0.625, 0.75, 0.75, 0.5, 0.75, 0.625, 0.6875, 0.625, 0.6875, 0.5, 0.75, 0.625, 0.75, 0.75, 0.6875, 0.75, 0.6875, 0.625, 0.75, 0.75, 0.75, 0.875, 0.6875, 0.875, 0.6875, 0.75, 0.8125, 0.5, 0.8125, 0.625, 0.75, 0.625, 0.75, 0.5, 0.8125, 0.625, 0.8125, 0.75, 0.75, 0.75, 0.75, 0.625, 0.8125, 0.75, 0.8125, 0.875, 0.75, 0.875, 0.75, 0.75, 0.875, 0.5, 0.875, 0.625, 0.8125, 0.625, 0.8125, 0.5, 0.875, 0.625, 0.875, 0.75, 0.8125, 0.75, 0.8125, 0.625, 0.875, 0.75, 0.875, 0.875, 0.8125, 0.875, 0.8125, 0.75, 0.9375, 0.5, 0.9375, 0.625, 0.875, 0.625, 0.875, 0.5, 0.9375, 0.625, 0.9375, 0.75, 0.875, 0.75, 0.875, 0.625, 0.9375, 0.75, 0.9375, 0.875, 0.875, 0.875, 0.875, 0.75, 1.0, 0.5, 1.0, 0.625, 0.9375, 0.625, 0.9375, 0.5, 1.0, 0.625, 1.0, 0.75, 0.9375, 0.75, 0.9375, 0.625, 1.0, 0.75, 1.0, 0.875, 0.9375, 0.875, 0.9375, 0.75])
me_cylinder_003.update()

# ---- objects
ob_cylinder = bpy.data.objects.new('Cylinder', me_cylinder)
ob_cylinder_001 = bpy.data.objects.new('Cylinder.001', me_cylinder_001)
ob_cylinder_002 = bpy.data.objects.new('Cylinder.002', me_cylinder_002)
ob_cylinder_003 = bpy.data.objects.new('Cylinder.003', me_cylinder_003)

# ---- transforms, parenting, visibility, modifiers, constraints
ob_cylinder.location = (0.0, 5.0, 4.353)
ob_cylinder.scale = (0.4867, 0.4867, 0.4867)
ob_cylinder_001.location = (0.0, 0.0, 0.0)
ob_cylinder_001.scale = (1.0, 1.0, 3.503)
_m = ob_cylinder_001.modifiers.new('Auto Smooth', 'NODES')
_m.node_group = ng_auto_smooth
_gi = [s.identifier for s in ng_auto_smooth.interface.items_tree if s.item_type == 'SOCKET' and s.in_out == 'INPUT']
_m[_gi[1]] = 0.8866  # Angle
ob_cylinder_002.location = (0.0, 0.0, 4.353)
ob_cylinder_002.scale = (0.4867, 0.4867, 0.4867)
ob_cylinder_003.location = (0.0, 5.0, 0.0)
ob_cylinder_003.scale = (1.0, 1.0, 3.503)
_m = ob_cylinder_003.modifiers.new('Auto Smooth', 'NODES')
_m.node_group = ng_auto_smooth
_gi = [s.identifier for s in ng_auto_smooth.interface.items_tree if s.item_type == 'SOCKET' and s.in_out == 'INPUT']
_m[_gi[1]] = 0.5236  # Angle

# ---- collection membership
col_perfect_tube.objects.link(ob_cylinder)
col_perfect_tube.objects.link(ob_cylinder_001)
col_tube.objects.link(ob_cylinder_002)
col_tube.objects.link(ob_cylinder_003)

# ---- scene / render settings (as saved in the file)
scene.frame_start = 1; scene.frame_end = 250; scene.frame_set(94)
scene.render.engine = 'BLENDER_EEVEE_NEXT'
scene.cycles.sampling_pattern = 'TABULATED_SOBOL'
scene.cycles.use_light_tree = False
scene.view_settings.view_transform = 'Filmic'
bpy.context.view_layer.update()

# ---- added for rendering (the .blend has no active camera and no usable light): camera, sun
cam_auto = bpy.data.cameras.new('AutoCamera')
cam_auto.lens = 50.0
cam_auto.sensor_width = 36.0
cam_auto.clip_end = 1000.0
ob_auto_camera = bpy.data.objects.new('AutoCamera', cam_auto)
scene.collection.objects.link(ob_auto_camera)
ob_auto_camera.location = (11.7545, -11.512, 9.61709)
ob_auto_camera.rotation_euler = (1.09748, -7.21219e-08, 0.694738)
scene.camera = ob_auto_camera
light_auto_sun = bpy.data.lights.new('AutoSun', 'SUN')
light_auto_sun.energy = 3.0
light_auto_sun.angle = 0.0523599
ob_auto_sun = bpy.data.objects.new('AutoSun', light_auto_sun)
scene.collection.objects.link(ob_auto_sun)
ob_auto_sun.rotation_euler = (0.872665, 0.174533, 0.523599)
bpy.context.view_layer.update()
